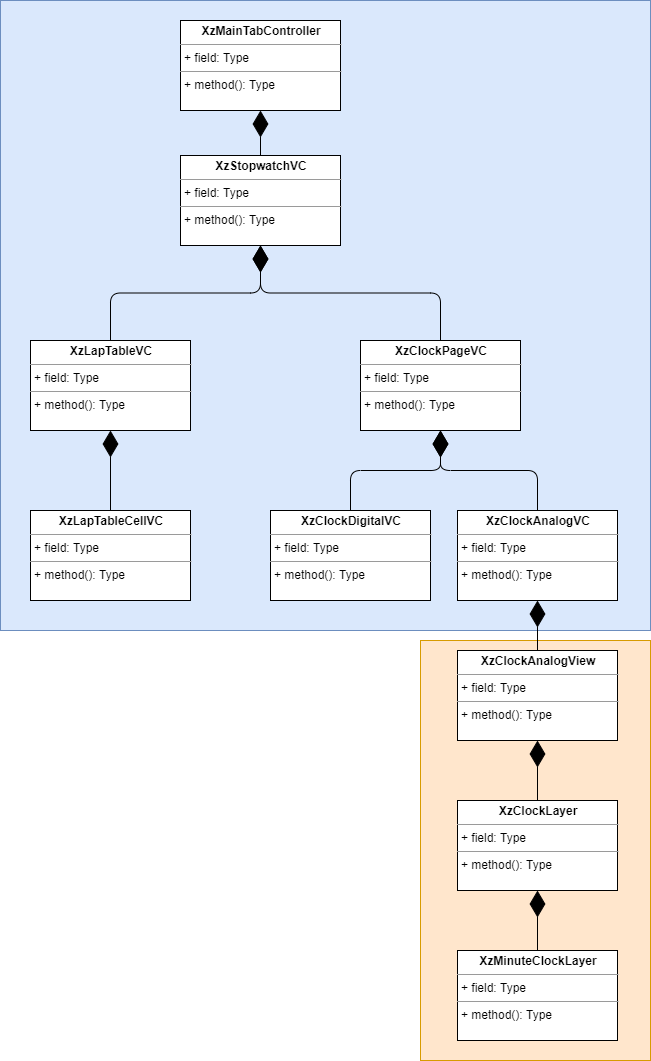

The diagram above was exported from draw.io. Its source (the exported page's mxGraphModel, read from the mxfile embedded in the PNG):
<mxGraphModel dx="1355" dy="1971" grid="1" gridSize="10" guides="1" tooltips="1" connect="1" arrows="1" fold="1" page="1" pageScale="1" pageWidth="827" pageHeight="1169" math="0" shadow="0">
  <root>
    <mxCell id="0" />
    <mxCell id="1" parent="0" />
    <mxCell id="Ksxc6h1TnOCKJitFfqRo-8" value="" style="rounded=0;whiteSpace=wrap;html=1;fillColor=#ffe6cc;strokeColor=#d79b00;" vertex="1" parent="1">
      <mxGeometry x="790" y="550" width="230" height="420" as="geometry" />
    </mxCell>
    <mxCell id="Ksxc6h1TnOCKJitFfqRo-7" value="" style="rounded=0;whiteSpace=wrap;html=1;fillColor=#dae8fc;strokeColor=#6c8ebf;" vertex="1" parent="1">
      <mxGeometry x="370" y="-90" width="650" height="630" as="geometry" />
    </mxCell>
    <mxCell id="mWUNXXBFjCxGxzi25ZgP-1" value="&lt;p style=&quot;margin: 0px ; margin-top: 4px ; text-align: center&quot;&gt;&lt;b&gt;XzMainTabController&lt;/b&gt;&lt;/p&gt;&lt;hr size=&quot;1&quot;&gt;&lt;p style=&quot;margin: 0px ; margin-left: 4px&quot;&gt;+ field: Type&lt;/p&gt;&lt;hr size=&quot;1&quot;&gt;&lt;p style=&quot;margin: 0px ; margin-left: 4px&quot;&gt;+ method(): Type&lt;/p&gt;" style="verticalAlign=top;align=left;overflow=fill;fontSize=12;fontFamily=Helvetica;html=1;" parent="1" vertex="1">
      <mxGeometry x="550" y="-70" width="160" height="90" as="geometry" />
    </mxCell>
    <mxCell id="mWUNXXBFjCxGxzi25ZgP-5" value="&lt;p style=&quot;margin: 0px ; margin-top: 4px ; text-align: center&quot;&gt;&lt;b&gt;XzStopwatchVC&lt;/b&gt;&lt;/p&gt;&lt;hr size=&quot;1&quot;&gt;&lt;p style=&quot;margin: 0px ; margin-left: 4px&quot;&gt;+ field: Type&lt;/p&gt;&lt;hr size=&quot;1&quot;&gt;&lt;p style=&quot;margin: 0px ; margin-left: 4px&quot;&gt;+ method(): Type&lt;/p&gt;" style="verticalAlign=top;align=left;overflow=fill;fontSize=12;fontFamily=Helvetica;html=1;" parent="1" vertex="1">
      <mxGeometry x="550" y="65" width="160" height="90" as="geometry" />
    </mxCell>
    <mxCell id="mWUNXXBFjCxGxzi25ZgP-7" value="&lt;p style=&quot;margin: 0px ; margin-top: 4px ; text-align: center&quot;&gt;&lt;b&gt;XzClockPageVC&lt;/b&gt;&lt;/p&gt;&lt;hr size=&quot;1&quot;&gt;&lt;p style=&quot;margin: 0px ; margin-left: 4px&quot;&gt;+ field: Type&lt;/p&gt;&lt;hr size=&quot;1&quot;&gt;&lt;p style=&quot;margin: 0px ; margin-left: 4px&quot;&gt;+ method(): Type&lt;/p&gt;" style="verticalAlign=top;align=left;overflow=fill;fontSize=12;fontFamily=Helvetica;html=1;" parent="1" vertex="1">
      <mxGeometry x="730" y="250" width="160" height="90" as="geometry" />
    </mxCell>
    <mxCell id="mWUNXXBFjCxGxzi25ZgP-8" value="&lt;p style=&quot;margin: 0px ; margin-top: 4px ; text-align: center&quot;&gt;&lt;b&gt;XzLapTableVC&lt;/b&gt;&lt;/p&gt;&lt;hr size=&quot;1&quot;&gt;&lt;p style=&quot;margin: 0px ; margin-left: 4px&quot;&gt;+ field: Type&lt;/p&gt;&lt;hr size=&quot;1&quot;&gt;&lt;p style=&quot;margin: 0px ; margin-left: 4px&quot;&gt;+ method(): Type&lt;/p&gt;" style="verticalAlign=top;align=left;overflow=fill;fontSize=12;fontFamily=Helvetica;html=1;" parent="1" vertex="1">
      <mxGeometry x="400" y="250" width="160" height="90" as="geometry" />
    </mxCell>
    <mxCell id="mWUNXXBFjCxGxzi25ZgP-9" value="&lt;p style=&quot;margin: 0px ; margin-top: 4px ; text-align: center&quot;&gt;&lt;b&gt;XzClockDigitalVC&lt;/b&gt;&lt;/p&gt;&lt;hr size=&quot;1&quot;&gt;&lt;p style=&quot;margin: 0px ; margin-left: 4px&quot;&gt;+ field: Type&lt;/p&gt;&lt;hr size=&quot;1&quot;&gt;&lt;p style=&quot;margin: 0px ; margin-left: 4px&quot;&gt;+ method(): Type&lt;/p&gt;" style="verticalAlign=top;align=left;overflow=fill;fontSize=12;fontFamily=Helvetica;html=1;" parent="1" vertex="1">
      <mxGeometry x="640" y="420" width="160" height="90" as="geometry" />
    </mxCell>
    <mxCell id="mWUNXXBFjCxGxzi25ZgP-10" value="&lt;p style=&quot;margin: 0px ; margin-top: 4px ; text-align: center&quot;&gt;&lt;b&gt;XzClockAnalogVC&lt;/b&gt;&lt;/p&gt;&lt;hr size=&quot;1&quot;&gt;&lt;p style=&quot;margin: 0px ; margin-left: 4px&quot;&gt;+ field: Type&lt;/p&gt;&lt;hr size=&quot;1&quot;&gt;&lt;p style=&quot;margin: 0px ; margin-left: 4px&quot;&gt;+ method(): Type&lt;/p&gt;" style="verticalAlign=top;align=left;overflow=fill;fontSize=12;fontFamily=Helvetica;html=1;" parent="1" vertex="1">
      <mxGeometry x="827" y="420" width="160" height="90" as="geometry" />
    </mxCell>
    <mxCell id="mWUNXXBFjCxGxzi25ZgP-11" value="&lt;p style=&quot;margin: 0px ; margin-top: 4px ; text-align: center&quot;&gt;&lt;b&gt;XzLapTableCellVC&lt;/b&gt;&lt;/p&gt;&lt;hr size=&quot;1&quot;&gt;&lt;p style=&quot;margin: 0px ; margin-left: 4px&quot;&gt;+ field: Type&lt;/p&gt;&lt;hr size=&quot;1&quot;&gt;&lt;p style=&quot;margin: 0px ; margin-left: 4px&quot;&gt;+ method(): Type&lt;/p&gt;" style="verticalAlign=top;align=left;overflow=fill;fontSize=12;fontFamily=Helvetica;html=1;" parent="1" vertex="1">
      <mxGeometry x="400" y="420" width="160" height="90" as="geometry" />
    </mxCell>
    <mxCell id="mWUNXXBFjCxGxzi25ZgP-12" value="" style="endArrow=diamondThin;endFill=1;endSize=24;html=1;entryX=0.5;entryY=1;entryDx=0;entryDy=0;exitX=0.5;exitY=0;exitDx=0;exitDy=0;edgeStyle=orthogonalEdgeStyle;" parent="1" source="mWUNXXBFjCxGxzi25ZgP-7" target="mWUNXXBFjCxGxzi25ZgP-5" edge="1">
      <mxGeometry width="160" relative="1" as="geometry">
        <mxPoint x="490" y="280" as="sourcePoint" />
        <mxPoint x="650" y="280" as="targetPoint" />
      </mxGeometry>
    </mxCell>
    <mxCell id="mWUNXXBFjCxGxzi25ZgP-13" value="" style="endArrow=diamondThin;endFill=1;endSize=24;html=1;entryX=0.5;entryY=1;entryDx=0;entryDy=0;exitX=0.5;exitY=0;exitDx=0;exitDy=0;edgeStyle=orthogonalEdgeStyle;" parent="1" source="mWUNXXBFjCxGxzi25ZgP-9" target="mWUNXXBFjCxGxzi25ZgP-7" edge="1">
      <mxGeometry width="160" relative="1" as="geometry">
        <mxPoint x="870" y="260" as="sourcePoint" />
        <mxPoint x="770" y="260" as="targetPoint" />
      </mxGeometry>
    </mxCell>
    <mxCell id="mWUNXXBFjCxGxzi25ZgP-14" value="" style="endArrow=diamondThin;endFill=1;endSize=24;html=1;entryX=0.5;entryY=1;entryDx=0;entryDy=0;exitX=0.5;exitY=0;exitDx=0;exitDy=0;edgeStyle=orthogonalEdgeStyle;" parent="1" source="mWUNXXBFjCxGxzi25ZgP-10" target="mWUNXXBFjCxGxzi25ZgP-7" edge="1">
      <mxGeometry width="160" relative="1" as="geometry">
        <mxPoint x="836.5" y="280" as="sourcePoint" />
        <mxPoint x="730" y="280" as="targetPoint" />
      </mxGeometry>
    </mxCell>
    <mxCell id="mWUNXXBFjCxGxzi25ZgP-15" value="" style="endArrow=diamondThin;endFill=1;endSize=24;html=1;entryX=0.5;entryY=1;entryDx=0;entryDy=0;exitX=0.5;exitY=0;exitDx=0;exitDy=0;edgeStyle=orthogonalEdgeStyle;" parent="1" source="mWUNXXBFjCxGxzi25ZgP-11" target="mWUNXXBFjCxGxzi25ZgP-8" edge="1">
      <mxGeometry width="160" relative="1" as="geometry">
        <mxPoint x="820" y="320" as="sourcePoint" />
        <mxPoint x="713.5" y="320" as="targetPoint" />
      </mxGeometry>
    </mxCell>
    <mxCell id="mWUNXXBFjCxGxzi25ZgP-17" value="" style="endArrow=diamondThin;endFill=1;endSize=24;html=1;entryX=0.5;entryY=1;entryDx=0;entryDy=0;exitX=0.5;exitY=0;exitDx=0;exitDy=0;edgeStyle=orthogonalEdgeStyle;" parent="1" source="mWUNXXBFjCxGxzi25ZgP-8" target="mWUNXXBFjCxGxzi25ZgP-5" edge="1">
      <mxGeometry width="160" relative="1" as="geometry">
        <mxPoint x="790" y="334.5" as="sourcePoint" />
        <mxPoint x="690" y="334.5" as="targetPoint" />
      </mxGeometry>
    </mxCell>
    <mxCell id="mWUNXXBFjCxGxzi25ZgP-21" value="" style="endArrow=diamondThin;endFill=1;endSize=24;html=1;entryX=0.5;entryY=1;entryDx=0;entryDy=0;exitX=0.5;exitY=0;exitDx=0;exitDy=0;edgeStyle=orthogonalEdgeStyle;" parent="1" source="mWUNXXBFjCxGxzi25ZgP-5" target="mWUNXXBFjCxGxzi25ZgP-1" edge="1">
      <mxGeometry width="160" relative="1" as="geometry">
        <mxPoint x="450" y="300" as="sourcePoint" />
        <mxPoint x="300" y="300" as="targetPoint" />
      </mxGeometry>
    </mxCell>
    <mxCell id="Ksxc6h1TnOCKJitFfqRo-1" value="&lt;p style=&quot;margin: 0px ; margin-top: 4px ; text-align: center&quot;&gt;&lt;b&gt;XzClockAnalogView&lt;/b&gt;&lt;/p&gt;&lt;hr size=&quot;1&quot;&gt;&lt;p style=&quot;margin: 0px ; margin-left: 4px&quot;&gt;+ field: Type&lt;/p&gt;&lt;hr size=&quot;1&quot;&gt;&lt;p style=&quot;margin: 0px ; margin-left: 4px&quot;&gt;+ method(): Type&lt;/p&gt;" style="verticalAlign=top;align=left;overflow=fill;fontSize=12;fontFamily=Helvetica;html=1;" vertex="1" parent="1">
      <mxGeometry x="827" y="560" width="160" height="90" as="geometry" />
    </mxCell>
    <mxCell id="Ksxc6h1TnOCKJitFfqRo-2" value="" style="endArrow=diamondThin;endFill=1;endSize=24;html=1;entryX=0.5;entryY=1;entryDx=0;entryDy=0;exitX=0.5;exitY=0;exitDx=0;exitDy=0;edgeStyle=orthogonalEdgeStyle;" edge="1" parent="1" source="Ksxc6h1TnOCKJitFfqRo-1" target="mWUNXXBFjCxGxzi25ZgP-10">
      <mxGeometry width="160" relative="1" as="geometry">
        <mxPoint x="907" y="420" as="sourcePoint" />
        <mxPoint x="810" y="340" as="targetPoint" />
      </mxGeometry>
    </mxCell>
    <mxCell id="Ksxc6h1TnOCKJitFfqRo-3" value="&lt;p style=&quot;margin: 0px ; margin-top: 4px ; text-align: center&quot;&gt;&lt;b&gt;XzClockLayer&lt;/b&gt;&lt;/p&gt;&lt;hr size=&quot;1&quot;&gt;&lt;p style=&quot;margin: 0px ; margin-left: 4px&quot;&gt;+ field: Type&lt;/p&gt;&lt;hr size=&quot;1&quot;&gt;&lt;p style=&quot;margin: 0px ; margin-left: 4px&quot;&gt;+ method(): Type&lt;/p&gt;" style="verticalAlign=top;align=left;overflow=fill;fontSize=12;fontFamily=Helvetica;html=1;" vertex="1" parent="1">
      <mxGeometry x="827" y="710" width="160" height="90" as="geometry" />
    </mxCell>
    <mxCell id="Ksxc6h1TnOCKJitFfqRo-4" value="&lt;p style=&quot;margin: 0px ; margin-top: 4px ; text-align: center&quot;&gt;&lt;b&gt;XzMinuteClockLayer&lt;/b&gt;&lt;/p&gt;&lt;hr size=&quot;1&quot;&gt;&lt;p style=&quot;margin: 0px ; margin-left: 4px&quot;&gt;+ field: Type&lt;/p&gt;&lt;hr size=&quot;1&quot;&gt;&lt;p style=&quot;margin: 0px ; margin-left: 4px&quot;&gt;+ method(): Type&lt;/p&gt;" style="verticalAlign=top;align=left;overflow=fill;fontSize=12;fontFamily=Helvetica;html=1;" vertex="1" parent="1">
      <mxGeometry x="827" y="860" width="160" height="90" as="geometry" />
    </mxCell>
    <mxCell id="Ksxc6h1TnOCKJitFfqRo-5" value="" style="endArrow=diamondThin;endFill=1;endSize=24;html=1;entryX=0.5;entryY=1;entryDx=0;entryDy=0;exitX=0.5;exitY=0;exitDx=0;exitDy=0;edgeStyle=orthogonalEdgeStyle;" edge="1" parent="1" source="Ksxc6h1TnOCKJitFfqRo-3" target="Ksxc6h1TnOCKJitFfqRo-1">
      <mxGeometry width="160" relative="1" as="geometry">
        <mxPoint x="917" y="580" as="sourcePoint" />
        <mxPoint x="917" y="520" as="targetPoint" />
      </mxGeometry>
    </mxCell>
    <mxCell id="Ksxc6h1TnOCKJitFfqRo-6" value="" style="endArrow=diamondThin;endFill=1;endSize=24;html=1;exitX=0.5;exitY=0;exitDx=0;exitDy=0;edgeStyle=orthogonalEdgeStyle;entryX=0.5;entryY=1;entryDx=0;entryDy=0;" edge="1" parent="1" source="Ksxc6h1TnOCKJitFfqRo-4" target="Ksxc6h1TnOCKJitFfqRo-3">
      <mxGeometry width="160" relative="1" as="geometry">
        <mxPoint x="917" y="730" as="sourcePoint" />
        <mxPoint x="1010" y="830" as="targetPoint" />
      </mxGeometry>
    </mxCell>
  </root>
</mxGraphModel>